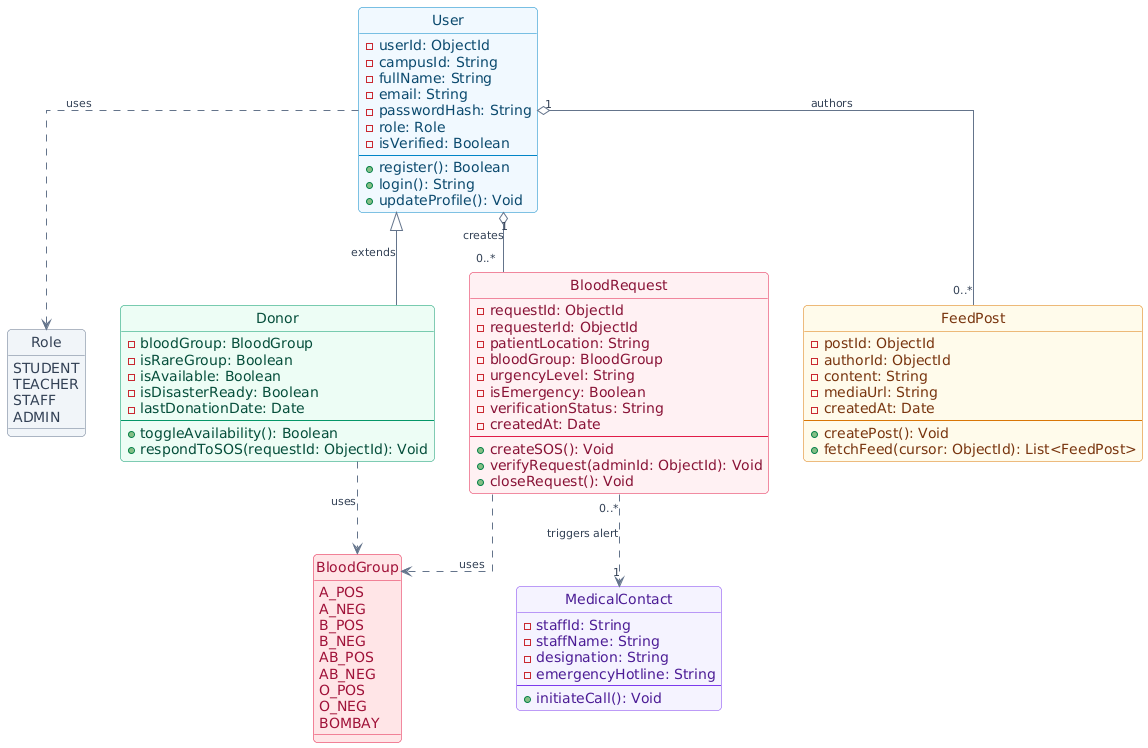

The diagram above was rendered by PlantUML. Its source (embedded in the PNG):
@startuml
hide circle
skinparam packageStyle rectangle
skinparam shadowing false
skinparam defaultFontName "Segoe UI", Arial, sans-serif
skinparam roundcorner 8
skinparam linetype ortho

' --- Global Arrow Styling ---
skinparam arrow {
  Color #64748B
  FontColor #334155
  FontSize 11
}

' --- Enumerations ---
enum Role #F1F5F9;line:64748B;text:334155 {
  STUDENT
  TEACHER
  STAFF
  ADMIN
}

enum BloodGroup #FFE4E6;line:E11D48;text:9F1239 {
  A_POS
  A_NEG
  B_POS
  B_NEG
  AB_POS
  AB_NEG
  O_POS
  O_NEG
  BOMBAY
}

' --- Base User Class (Blue) ---
class User #F0F9FF;line:0284C7;text:0C4A6E {
  - userId: ObjectId
  - campusId: String
  - fullName: String
  - email: String
  - passwordHash: String
  - role: Role
  - isVerified: Boolean
  --
  + register(): Boolean
  + login(): String
  + updateProfile(): Void
}

' --- Donor Subclass (Green) ---
class Donor #ECFDF5;line:059669;text:064E3B {
  - bloodGroup: BloodGroup
  - isRareGroup: Boolean
  - isAvailable: Boolean
  - isDisasterReady: Boolean
  - lastDonationDate: Date
  --
  + toggleAvailability(): Boolean
  + respondToSOS(requestId: ObjectId): Void
}

' --- Blood Request Class (Rose) ---
class BloodRequest #FFF1F2;line:E11D48;text:881337 {
  - requestId: ObjectId
  - requesterId: ObjectId
  - patientLocation: String
  - bloodGroup: BloodGroup
  - urgencyLevel: String
  - isEmergency: Boolean
  - verificationStatus: String
  - createdAt: Date
  --
  + createSOS(): Void
  + verifyRequest(adminId: ObjectId): Void
  + closeRequest(): Void
}

' --- Feed Post Class (Amber) ---
class FeedPost #FFFBEB;line:D97706;text:78350F {
  - postId: ObjectId
  - authorId: ObjectId
  - content: String
  - mediaUrl: String
  - createdAt: Date
  --
  + createPost(): Void
  + fetchFeed(cursor: ObjectId): List<FeedPost>
}

' --- Medical Contact Class (Violet) ---
class MedicalContact #F5F3FF;line:7C3AED;text:4C1D95 {
  - staffId: String
  - staffName: String
  - designation: String
  - emergencyHotline: String
  --
  + initiateCall(): Void
}

' --- Relationships ---
User <|-- Donor : extends
User "1" o-- "0..*" FeedPost : authors
User "1" o-- "0..*" BloodRequest : creates
BloodRequest "0..*" ..> "1" MedicalContact : triggers alert

User ..> Role : uses
Donor ..> BloodGroup : uses
BloodRequest ..> BloodGroup : uses
@enduml